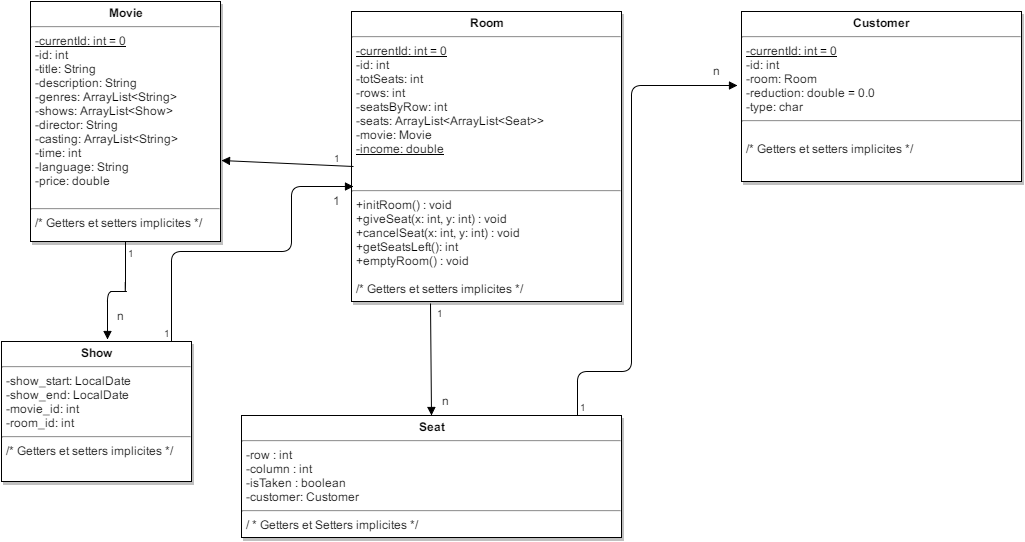

The diagram above was exported from draw.io. Its source (the exported page's mxGraphModel, read from the mxfile embedded in the PNG):
<mxGraphModel dx="1282" dy="530" grid="1" gridSize="10" guides="1" tooltips="1" connect="1" arrows="1" fold="1" page="1" pageScale="1.5" pageWidth="826" pageHeight="1169" math="0" shadow="0">
  <root>
    <mxCell id="0" style=";html=1;" />
    <mxCell id="1" style=";html=1;" parent="0" />
    <mxCell id="45" value="&lt;p style=&quot;margin: 0px ; margin-top: 4px ; text-align: center&quot;&gt;&lt;b&gt;Room&lt;/b&gt;&lt;/p&gt;&lt;hr&gt;&lt;p style=&quot;margin: 0px ; margin-left: 4px&quot;&gt;&lt;u&gt;-currentId: int = 0&lt;/u&gt;&lt;/p&gt;&lt;p style=&quot;margin: 0px ; margin-left: 4px&quot;&gt;-id: int&lt;br&gt;-totSeats: int&lt;/p&gt;&lt;p style=&quot;margin: 0px ; margin-left: 4px&quot;&gt;-rows: int&lt;/p&gt;&lt;p style=&quot;margin: 0px ; margin-left: 4px&quot;&gt;-seatsByRow: int&lt;/p&gt;&lt;p style=&quot;margin: 0px ; margin-left: 4px&quot;&gt;&lt;span&gt;-seats:&amp;nbsp;&lt;/span&gt;&lt;span&gt;ArrayList&lt;/span&gt;&lt;span&gt;&amp;lt;&lt;/span&gt;&lt;span&gt;ArrayList&lt;/span&gt;&lt;span&gt;&amp;lt;&lt;/span&gt;&lt;span&gt;Seat&lt;/span&gt;&lt;span&gt;&amp;gt;&amp;gt;&lt;/span&gt;&lt;/p&gt;&lt;p style=&quot;margin: 0px ; margin-left: 4px&quot;&gt;&lt;span&gt;-movie: Movie&lt;/span&gt;&lt;/p&gt;&lt;p style=&quot;margin: 0px ; margin-left: 4px&quot;&gt;&lt;u&gt;-income: double&lt;/u&gt;&lt;/p&gt;&lt;p style=&quot;margin: 0px ; margin-left: 4px&quot;&gt;&lt;br&gt;&lt;/p&gt;&lt;p style=&quot;margin: 0px ; margin-left: 4px&quot;&gt;&lt;br&gt;&lt;/p&gt;&lt;hr id=&quot;null&quot;&gt;&lt;p style=&quot;margin: 0px ; margin-left: 4px&quot;&gt;+initRoom() : void&lt;/p&gt;&lt;p style=&quot;margin: 0px ; margin-left: 4px&quot;&gt;+giveSeat(x: int, y: int) : void&lt;/p&gt;&lt;p style=&quot;margin: 0px ; margin-left: 4px&quot;&gt;+cancelSeat(x: int, y: int) : void&lt;/p&gt;&lt;p style=&quot;margin: 0px ; margin-left: 4px&quot;&gt;+getSeatsLeft(): int&lt;/p&gt;&lt;p style=&quot;margin: 0px ; margin-left: 4px&quot;&gt;+emptyRoom() : void&lt;/p&gt;&lt;p style=&quot;margin: 0px ; margin-left: 4px&quot;&gt;&lt;br&gt;&lt;/p&gt;&lt;p style=&quot;margin: 0px ; margin-left: 4px&quot;&gt;/* Getters et setters implicites */&lt;/p&gt;&lt;p style=&quot;margin: 0px ; margin-left: 4px&quot;&gt;&lt;br&gt;&lt;/p&gt;" style="shadow=1;fillColor=#FFFFFF;gradientColor=none;verticalAlign=top;align=left;overflow=fill;fontSize=12;fontFamily=Helvetica;html=1" vertex="1" parent="1">
      <mxGeometry x="400" y="40" width="270" height="290" as="geometry" />
    </mxCell>
    <mxCell id="47" value="&lt;p style=&quot;margin: 0px ; margin-top: 4px ; text-align: center&quot;&gt;&lt;b&gt;Seat&lt;/b&gt;&lt;/p&gt;&lt;hr&gt;&lt;p style=&quot;margin: 0px ; margin-left: 4px&quot;&gt;-row : int&lt;br&gt;-column : int&lt;br&gt;-isTaken : boolean&lt;/p&gt;&lt;p style=&quot;margin: 0px ; margin-left: 4px&quot;&gt;-customer: Customer&lt;/p&gt;&lt;hr&gt;&lt;p style=&quot;margin: 0px ; margin-left: 4px&quot;&gt;/ * Getters et Setters implicites */&lt;/p&gt;" style="shadow=1;fillColor=#FFFFFF;gradientColor=none;verticalAlign=top;align=left;overflow=fill;fontSize=12;fontFamily=Helvetica;html=1" vertex="1" parent="1">
      <mxGeometry x="290" y="444" width="380" height="122" as="geometry" />
    </mxCell>
    <mxCell id="61" value="&lt;p style=&quot;margin: 0px ; margin-top: 4px ; text-align: center&quot;&gt;&lt;b&gt;Customer&lt;/b&gt;&lt;/p&gt;&lt;hr&gt;&lt;p style=&quot;margin: 0px ; margin-left: 4px&quot;&gt;&lt;u&gt;-currentId: int = 0&lt;/u&gt;&lt;/p&gt;&lt;p style=&quot;margin: 0px ; margin-left: 4px&quot;&gt;-id: int&lt;/p&gt;&lt;p style=&quot;margin: 0px ; margin-left: 4px&quot;&gt;-room: Room&lt;br&gt;-reduction: double = 0.0&lt;/p&gt;&lt;p style=&quot;margin: 0px ; margin-left: 4px&quot;&gt;-type: char&lt;br&gt;&lt;/p&gt;&lt;hr&gt;&lt;p style=&quot;margin: 0px ; margin-left: 4px&quot;&gt;&lt;br&gt;&lt;/p&gt;&lt;p style=&quot;margin: 0px ; margin-left: 4px&quot;&gt;/* Getters et setters implicites */&lt;/p&gt;" style="shadow=1;fillColor=#FFFFFF;gradientColor=none;verticalAlign=top;align=left;overflow=fill;fontSize=12;fontFamily=Helvetica;html=1" vertex="1" parent="1">
      <mxGeometry x="790" y="40" width="280" height="170" as="geometry" />
    </mxCell>
    <mxCell id="67" value="&lt;p style=&quot;margin: 0px ; margin-top: 4px ; text-align: center&quot;&gt;&lt;strong&gt;Movie&lt;/strong&gt;&lt;/p&gt;&lt;hr&gt;&lt;p style=&quot;margin: 0px ; margin-left: 4px&quot;&gt;&lt;u&gt;-currentId: int = 0&lt;/u&gt;&lt;/p&gt;&lt;p style=&quot;margin: 0px ; margin-left: 4px&quot;&gt;-id: int&lt;/p&gt;&lt;p style=&quot;margin: 0px ; margin-left: 4px&quot;&gt;-title: String&lt;/p&gt;&lt;p style=&quot;margin: 0px ; margin-left: 4px&quot;&gt;-description: String&lt;/p&gt;&lt;p style=&quot;margin: 0px ; margin-left: 4px&quot;&gt;-genres: ArrayList&amp;lt;String&amp;gt;&lt;/p&gt;&lt;p style=&quot;margin: 0px ; margin-left: 4px&quot;&gt;-shows: ArrayList&amp;lt;Show&amp;gt;&lt;/p&gt;&lt;p style=&quot;margin: 0px ; margin-left: 4px&quot;&gt;-director: String&lt;/p&gt;&lt;p style=&quot;margin: 0px ; margin-left: 4px&quot;&gt;-casting: ArrayList&amp;lt;String&amp;gt;&lt;/p&gt;&lt;p style=&quot;margin: 0px ; margin-left: 4px&quot;&gt;-time: int&lt;/p&gt;&lt;p style=&quot;margin: 0px ; margin-left: 4px&quot;&gt;-language: String&lt;/p&gt;&lt;p style=&quot;margin: 0px ; margin-left: 4px&quot;&gt;-price: double&lt;/p&gt;&lt;p style=&quot;margin: 0px ; margin-left: 4px&quot;&gt;&lt;br&gt;&lt;/p&gt;&lt;hr&gt;&lt;p style=&quot;margin: 0px ; margin-left: 4px&quot;&gt;/* Getters et setters implicites */&lt;br&gt;&lt;br&gt;&lt;/p&gt;" style="shadow=1;fillColor=#FFFFFF;gradientColor=none;verticalAlign=top;align=left;overflow=fill;fontSize=12;fontFamily=Helvetica;html=1" vertex="1" parent="1">
      <mxGeometry x="79" y="30" width="190" height="240" as="geometry" />
    </mxCell>
    <mxCell id="34f0d1ea5b953813-93" value="" style="endArrow=block;endFill=1;html=1;edgeStyle=orthogonalEdgeStyle;align=left;verticalAlign=top;exitX=0.883;exitY=-0.002;exitPerimeter=0;entryX=-0.014;entryY=0.435;entryPerimeter=0;" edge="1" parent="1" source="47" target="61">
      <mxGeometry x="-1" relative="1" as="geometry">
        <mxPoint x="690" y="400" as="sourcePoint" />
        <mxPoint x="780" y="110" as="targetPoint" />
        <Array as="points">
          <mxPoint x="626" y="400" />
          <mxPoint x="680" y="400" />
          <mxPoint x="680" y="114" />
        </Array>
      </mxGeometry>
    </mxCell>
    <mxCell id="34f0d1ea5b953813-94" value="1" style="resizable=0;html=1;align=left;verticalAlign=bottom;labelBackgroundColor=#ffffff;fontSize=10;" vertex="1" connectable="0" parent="34f0d1ea5b953813-93">
      <mxGeometry x="-1" relative="1" as="geometry" />
    </mxCell>
    <mxCell id="34f0d1ea5b953813-95" value="" style="endArrow=block;endFill=1;html=1;align=left;verticalAlign=top;exitX=0.291;exitY=1.008;exitPerimeter=0;entryX=0.5;entryY=0;" edge="1" parent="1" source="45" target="47">
      <mxGeometry x="-1" relative="1" as="geometry">
        <mxPoint x="80" y="590" as="sourcePoint" />
        <mxPoint x="440" y="400" as="targetPoint" />
      </mxGeometry>
    </mxCell>
    <mxCell id="34f0d1ea5b953813-96" value="1" style="resizable=0;html=1;align=left;verticalAlign=bottom;labelBackgroundColor=#ffffff;fontSize=10;" vertex="1" connectable="0" parent="34f0d1ea5b953813-95">
      <mxGeometry x="-1" relative="1" as="geometry">
        <mxPoint x="4" y="18" as="offset" />
      </mxGeometry>
    </mxCell>
    <mxCell id="34f0d1ea5b953813-97" value="" style="endArrow=block;endFill=1;html=1;align=left;verticalAlign=top;exitX=0.006;exitY=0.534;exitPerimeter=0;" edge="1" parent="1" source="45">
      <mxGeometry x="-1" relative="1" as="geometry">
        <mxPoint x="412" y="195" as="sourcePoint" />
        <mxPoint x="270" y="189" as="targetPoint" />
      </mxGeometry>
    </mxCell>
    <mxCell id="34f0d1ea5b953813-98" value="1" style="resizable=0;html=1;align=left;verticalAlign=bottom;labelBackgroundColor=#ffffff;fontSize=10;" vertex="1" connectable="0" parent="34f0d1ea5b953813-97">
      <mxGeometry x="-1" relative="1" as="geometry">
        <mxPoint x="-22" as="offset" />
      </mxGeometry>
    </mxCell>
    <mxCell id="5e241d75221a627a-72" value="n" style="text;html=1;resizable=0;autosize=1;align=left;verticalAlign=top;spacingTop=-4;points=[];" vertex="1" parent="1">
      <mxGeometry x="760" y="90" width="20" height="20" as="geometry" />
    </mxCell>
    <mxCell id="1f03130c4b22c12e-73" value="&lt;p style=&quot;margin: 0px ; margin-top: 4px ; text-align: center&quot;&gt;&lt;b&gt;Show&lt;/b&gt;&lt;/p&gt;&lt;hr&gt;&lt;p style=&quot;margin: 0px ; margin-left: 4px&quot;&gt;-show_start: LocalDate&lt;/p&gt;&lt;p style=&quot;margin: 0px ; margin-left: 4px&quot;&gt;-show_end: LocalDate&lt;/p&gt;&lt;p style=&quot;margin: 0px ; margin-left: 4px&quot;&gt;-movie_id: int&lt;/p&gt;&lt;p style=&quot;margin: 0px ; margin-left: 4px&quot;&gt;-room_id: int&lt;/p&gt;&lt;hr&gt;&lt;p style=&quot;margin: 0px ; margin-left: 4px&quot;&gt;/* Getters et setters implicites */&lt;br&gt;&lt;br&gt;&lt;/p&gt;" style="shadow=1;fillColor=#FFFFFF;gradientColor=none;verticalAlign=top;align=left;overflow=fill;fontSize=12;fontFamily=Helvetica;html=1" vertex="1" parent="1">
      <mxGeometry x="50" y="370" width="190" height="140" as="geometry" />
    </mxCell>
    <mxCell id="1f03130c4b22c12e-74" value="" style="endArrow=block;endFill=1;html=1;edgeStyle=orthogonalEdgeStyle;align=left;verticalAlign=top;exitX=0.5;exitY=1;entryX=0.556;entryY=-0.017;entryPerimeter=0;" edge="1" parent="1" source="67" target="1f03130c4b22c12e-73">
      <mxGeometry x="-1" relative="1" as="geometry">
        <mxPoint x="40" y="590" as="sourcePoint" />
        <mxPoint x="200" y="590" as="targetPoint" />
        <Array as="points">
          <mxPoint x="175" y="320" />
          <mxPoint x="146" y="320" />
        </Array>
      </mxGeometry>
    </mxCell>
    <mxCell id="1f03130c4b22c12e-75" value="1" style="resizable=0;html=1;align=left;verticalAlign=bottom;labelBackgroundColor=#ffffff;fontSize=10;" vertex="1" connectable="0" parent="1f03130c4b22c12e-74">
      <mxGeometry x="-1" relative="1" as="geometry">
        <mxPoint y="20" as="offset" />
      </mxGeometry>
    </mxCell>
    <mxCell id="1f03130c4b22c12e-76" value="n" style="text;html=1;resizable=0;points=[];autosize=1;align=left;verticalAlign=top;spacingTop=-4;" vertex="1" parent="1">
      <mxGeometry x="164" y="335" width="20" height="20" as="geometry" />
    </mxCell>
    <mxCell id="1f03130c4b22c12e-77" value="n" style="text;html=1;resizable=0;points=[];autosize=1;align=left;verticalAlign=top;spacingTop=-4;" vertex="1" parent="1">
      <mxGeometry x="489" y="420" width="20" height="20" as="geometry" />
    </mxCell>
    <mxCell id="1f03130c4b22c12e-78" value="" style="endArrow=block;endFill=1;html=1;edgeStyle=orthogonalEdgeStyle;align=left;verticalAlign=top;" edge="1" parent="1" source="1f03130c4b22c12e-73">
      <mxGeometry x="-0.9883" y="-26" relative="1" as="geometry">
        <mxPoint x="230" y="363" as="sourcePoint" />
        <mxPoint x="402" y="215" as="targetPoint" />
        <Array as="points">
          <mxPoint x="220" y="280" />
          <mxPoint x="340" y="280" />
          <mxPoint x="340" y="215" />
        </Array>
        <mxPoint x="-6" y="17" as="offset" />
      </mxGeometry>
    </mxCell>
    <mxCell id="1f03130c4b22c12e-79" value="1" style="resizable=0;html=1;align=left;verticalAlign=bottom;labelBackgroundColor=#ffffff;fontSize=10;" vertex="1" connectable="0" parent="1f03130c4b22c12e-78">
      <mxGeometry x="-1" relative="1" as="geometry">
        <mxPoint x="-10" as="offset" />
      </mxGeometry>
    </mxCell>
    <mxCell id="1f03130c4b22c12e-80" value="1" style="text;html=1;resizable=0;points=[];autosize=1;align=left;verticalAlign=top;spacingTop=-4;" vertex="1" parent="1">
      <mxGeometry x="380" y="220" width="20" height="20" as="geometry" />
    </mxCell>
  </root>
</mxGraphModel>